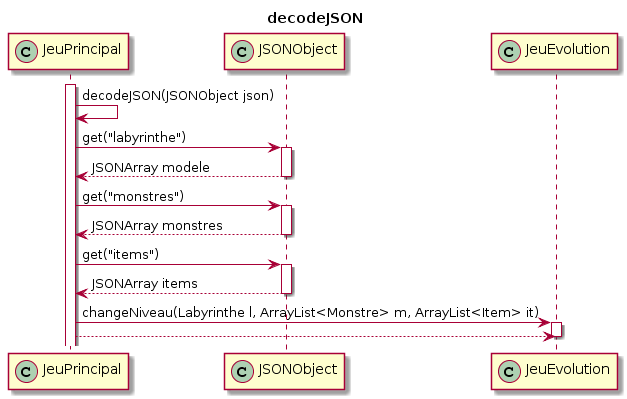

The diagram above was rendered by PlantUML. Its source (embedded in the PNG):
@startuml
title decodeJSON
participant JeuPrincipal << (C,#ADD1B2) >>
participant JSONObject << (C,#ADD1B2) >>
participant JeuEvolution << (C,#ADD1B2) >>


activate JeuPrincipal
JeuPrincipal -> JeuPrincipal : decodeJSON(JSONObject json)

JeuPrincipal -> JSONObject : get("labyrinthe")
activate JSONObject
JSONObject --> JeuPrincipal : JSONArray modele
deactivate JSONObject

JeuPrincipal -> JSONObject : get("monstres")
activate JSONObject
JSONObject --> JeuPrincipal : JSONArray monstres
deactivate JSONObject

JeuPrincipal -> JSONObject : get("items")
activate JSONObject
JSONObject --> JeuPrincipal : JSONArray items
deactivate JSONObject

JeuPrincipal -> JeuEvolution : changeNiveau(Labyrinthe l, ArrayList<Monstre> m, ArrayList<Item> it)
activate JeuEvolution
JeuEvolution <-- JeuPrincipal : 
deactivate JeuEvolution
@enduml